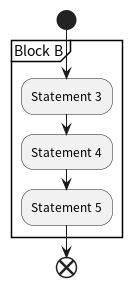

The diagram above was rendered by PlantUML. Its source (embedded in the PNG):
@startuml
start
group Block B
  :Statement 3;
  :Statement 4;
  :Statement 5;
end group
end
@enduml